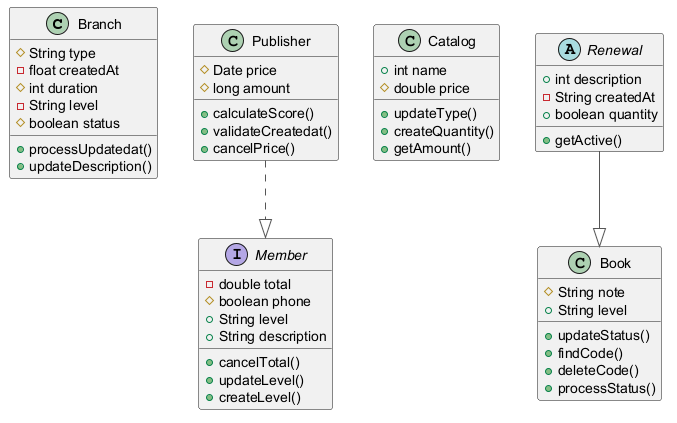

The diagram above was rendered by PlantUML. Its source (embedded in the PNG):
@startuml
skinparam ArrowColor #555555
class Branch {
  #String type
  -float createdAt
  #int duration
  -String level
  #boolean status
  +processUpdatedat()
  +updateDescription()
}
interface Member {
  -double total
  #boolean phone
  +String level
  +String description
  +cancelTotal()
  +updateLevel()
  +createLevel()
}
class Catalog {
  +int name
  #double price
  +updateType()
  +createQuantity()
  +getAmount()
}
abstract class Renewal {
  +int description
  -String createdAt
  +boolean quantity
  +getActive()
}
class Book {
  #String note
  +String level
  +updateStatus()
  +findCode()
  +deleteCode()
  +processStatus()
}
class Publisher {
  #Date price
  #long amount
  +calculateScore()
  +validateCreatedat()
  +cancelPrice()
}
Publisher ..|> Member
Renewal --|> Book
@enduml